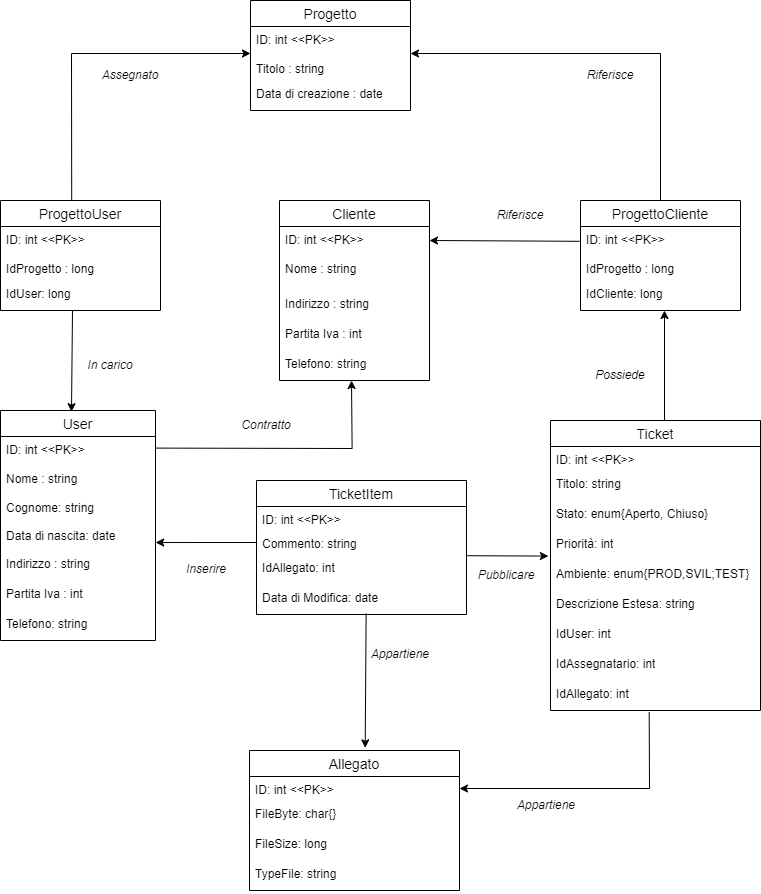

The diagram above was exported from draw.io. Its source (the exported page's mxGraphModel, read from the mxfile embedded in the PNG):
<mxGraphModel dx="1290" dy="534" grid="1" gridSize="10" guides="1" tooltips="1" connect="1" arrows="1" fold="1" page="1" pageScale="1" pageWidth="827" pageHeight="1169" math="0" shadow="0">
  <root>
    <mxCell id="0" />
    <mxCell id="1" parent="0" />
    <mxCell id="IcCECRUMull01hhDiWxb-4" value="Progetto" style="swimlane;fontStyle=0;childLayout=stackLayout;horizontal=1;startSize=26;horizontalStack=0;resizeParent=1;resizeParentMax=0;resizeLast=0;collapsible=1;marginBottom=0;align=center;fontSize=14;" parent="1" vertex="1">
      <mxGeometry x="284" y="100" width="160" height="110" as="geometry" />
    </mxCell>
    <mxCell id="IcCECRUMull01hhDiWxb-5" value="ID: int &amp;lt;&amp;lt;PK&amp;gt;&amp;gt;&lt;br&gt;&lt;br&gt;Titolo : string" style="text;strokeColor=none;fillColor=none;spacingLeft=4;spacingRight=4;overflow=hidden;rotatable=0;points=[[0,0.5],[1,0.5]];portConstraint=eastwest;fontSize=12;whiteSpace=wrap;html=1;" parent="IcCECRUMull01hhDiWxb-4" vertex="1">
      <mxGeometry y="26" width="160" height="54" as="geometry" />
    </mxCell>
    <mxCell id="IcCECRUMull01hhDiWxb-6" value="Data di creazione : date" style="text;strokeColor=none;fillColor=none;spacingLeft=4;spacingRight=4;overflow=hidden;rotatable=0;points=[[0,0.5],[1,0.5]];portConstraint=eastwest;fontSize=12;whiteSpace=wrap;html=1;" parent="IcCECRUMull01hhDiWxb-4" vertex="1">
      <mxGeometry y="80" width="160" height="30" as="geometry" />
    </mxCell>
    <mxCell id="IcCECRUMull01hhDiWxb-9" value="ProgettoCliente" style="swimlane;fontStyle=0;childLayout=stackLayout;horizontal=1;startSize=26;horizontalStack=0;resizeParent=1;resizeParentMax=0;resizeLast=0;collapsible=1;marginBottom=0;align=center;fontSize=14;" parent="1" vertex="1">
      <mxGeometry x="614" y="300" width="160" height="110" as="geometry" />
    </mxCell>
    <mxCell id="IcCECRUMull01hhDiWxb-10" value="ID: int &amp;lt;&amp;lt;PK&amp;gt;&amp;gt;&lt;br&gt;&lt;br&gt;IdProgetto : long&amp;nbsp;" style="text;strokeColor=none;fillColor=none;spacingLeft=4;spacingRight=4;overflow=hidden;rotatable=0;points=[[0,0.5],[1,0.5]];portConstraint=eastwest;fontSize=12;whiteSpace=wrap;html=1;" parent="IcCECRUMull01hhDiWxb-9" vertex="1">
      <mxGeometry y="26" width="160" height="54" as="geometry" />
    </mxCell>
    <mxCell id="IcCECRUMull01hhDiWxb-11" value="IdCliente: long" style="text;strokeColor=none;fillColor=none;spacingLeft=4;spacingRight=4;overflow=hidden;rotatable=0;points=[[0,0.5],[1,0.5]];portConstraint=eastwest;fontSize=12;whiteSpace=wrap;html=1;" parent="IcCECRUMull01hhDiWxb-9" vertex="1">
      <mxGeometry y="80" width="160" height="30" as="geometry" />
    </mxCell>
    <mxCell id="IcCECRUMull01hhDiWxb-12" value="Cliente" style="swimlane;fontStyle=0;childLayout=stackLayout;horizontal=1;startSize=26;horizontalStack=0;resizeParent=1;resizeParentMax=0;resizeLast=0;collapsible=1;marginBottom=0;align=center;fontSize=14;" parent="1" vertex="1">
      <mxGeometry x="313" y="300" width="150" height="180" as="geometry" />
    </mxCell>
    <mxCell id="IcCECRUMull01hhDiWxb-13" value="ID: int &amp;lt;&amp;lt;PK&amp;gt;&amp;gt;&lt;br&gt;&lt;br&gt;Nome : string" style="text;strokeColor=none;fillColor=none;spacingLeft=4;spacingRight=4;overflow=hidden;rotatable=0;points=[[0,0.5],[1,0.5]];portConstraint=eastwest;fontSize=12;whiteSpace=wrap;html=1;" parent="IcCECRUMull01hhDiWxb-12" vertex="1">
      <mxGeometry y="26" width="150" height="64" as="geometry" />
    </mxCell>
    <mxCell id="IcCECRUMull01hhDiWxb-14" value="Indirizzo : string" style="text;strokeColor=none;fillColor=none;spacingLeft=4;spacingRight=4;overflow=hidden;rotatable=0;points=[[0,0.5],[1,0.5]];portConstraint=eastwest;fontSize=12;whiteSpace=wrap;html=1;" parent="IcCECRUMull01hhDiWxb-12" vertex="1">
      <mxGeometry y="90" width="150" height="30" as="geometry" />
    </mxCell>
    <mxCell id="IcCECRUMull01hhDiWxb-27" value="Partita Iva : int" style="text;strokeColor=none;fillColor=none;spacingLeft=4;spacingRight=4;overflow=hidden;rotatable=0;points=[[0,0.5],[1,0.5]];portConstraint=eastwest;fontSize=12;whiteSpace=wrap;html=1;" parent="IcCECRUMull01hhDiWxb-12" vertex="1">
      <mxGeometry y="120" width="150" height="30" as="geometry" />
    </mxCell>
    <mxCell id="IcCECRUMull01hhDiWxb-28" value="Telefono: string" style="text;strokeColor=none;fillColor=none;spacingLeft=4;spacingRight=4;overflow=hidden;rotatable=0;points=[[0,0.5],[1,0.5]];portConstraint=eastwest;fontSize=12;whiteSpace=wrap;html=1;" parent="IcCECRUMull01hhDiWxb-12" vertex="1">
      <mxGeometry y="150" width="150" height="30" as="geometry" />
    </mxCell>
    <mxCell id="IcCECRUMull01hhDiWxb-29" value="ProgettoUser" style="swimlane;fontStyle=0;childLayout=stackLayout;horizontal=1;startSize=26;horizontalStack=0;resizeParent=1;resizeParentMax=0;resizeLast=0;collapsible=1;marginBottom=0;align=center;fontSize=14;" parent="1" vertex="1">
      <mxGeometry x="34" y="300" width="160" height="110" as="geometry" />
    </mxCell>
    <mxCell id="IcCECRUMull01hhDiWxb-30" value="ID: int &amp;lt;&amp;lt;PK&amp;gt;&amp;gt;&lt;br&gt;&lt;br&gt;IdProgetto : long&amp;nbsp;" style="text;strokeColor=none;fillColor=none;spacingLeft=4;spacingRight=4;overflow=hidden;rotatable=0;points=[[0,0.5],[1,0.5]];portConstraint=eastwest;fontSize=12;whiteSpace=wrap;html=1;" parent="IcCECRUMull01hhDiWxb-29" vertex="1">
      <mxGeometry y="26" width="160" height="54" as="geometry" />
    </mxCell>
    <mxCell id="IcCECRUMull01hhDiWxb-31" value="IdUser: long" style="text;strokeColor=none;fillColor=none;spacingLeft=4;spacingRight=4;overflow=hidden;rotatable=0;points=[[0,0.5],[1,0.5]];portConstraint=eastwest;fontSize=12;whiteSpace=wrap;html=1;" parent="IcCECRUMull01hhDiWxb-29" vertex="1">
      <mxGeometry y="80" width="160" height="30" as="geometry" />
    </mxCell>
    <mxCell id="IcCECRUMull01hhDiWxb-32" value="User" style="swimlane;fontStyle=0;childLayout=stackLayout;horizontal=1;startSize=26;horizontalStack=0;resizeParent=1;resizeParentMax=0;resizeLast=0;collapsible=1;marginBottom=0;align=center;fontSize=14;" parent="1" vertex="1">
      <mxGeometry x="34" y="510" width="155" height="230" as="geometry" />
    </mxCell>
    <mxCell id="IcCECRUMull01hhDiWxb-33" value="ID: int &amp;lt;&amp;lt;PK&amp;gt;&amp;gt;&lt;br&gt;&lt;br&gt;Nome : string&lt;br&gt;&lt;br&gt;Cognome: string&lt;br&gt;&lt;br&gt;Data di nascita: date" style="text;strokeColor=none;fillColor=none;spacingLeft=4;spacingRight=4;overflow=hidden;rotatable=0;points=[[0,0.5],[1,0.5]];portConstraint=eastwest;fontSize=12;whiteSpace=wrap;html=1;" parent="IcCECRUMull01hhDiWxb-32" vertex="1">
      <mxGeometry y="26" width="155" height="114" as="geometry" />
    </mxCell>
    <mxCell id="IcCECRUMull01hhDiWxb-34" value="Indirizzo : string" style="text;strokeColor=none;fillColor=none;spacingLeft=4;spacingRight=4;overflow=hidden;rotatable=0;points=[[0,0.5],[1,0.5]];portConstraint=eastwest;fontSize=12;whiteSpace=wrap;html=1;" parent="IcCECRUMull01hhDiWxb-32" vertex="1">
      <mxGeometry y="140" width="155" height="30" as="geometry" />
    </mxCell>
    <mxCell id="IcCECRUMull01hhDiWxb-35" value="Partita Iva : int" style="text;strokeColor=none;fillColor=none;spacingLeft=4;spacingRight=4;overflow=hidden;rotatable=0;points=[[0,0.5],[1,0.5]];portConstraint=eastwest;fontSize=12;whiteSpace=wrap;html=1;" parent="IcCECRUMull01hhDiWxb-32" vertex="1">
      <mxGeometry y="170" width="155" height="30" as="geometry" />
    </mxCell>
    <mxCell id="IcCECRUMull01hhDiWxb-36" value="Telefono: string" style="text;strokeColor=none;fillColor=none;spacingLeft=4;spacingRight=4;overflow=hidden;rotatable=0;points=[[0,0.5],[1,0.5]];portConstraint=eastwest;fontSize=12;whiteSpace=wrap;html=1;" parent="IcCECRUMull01hhDiWxb-32" vertex="1">
      <mxGeometry y="200" width="155" height="30" as="geometry" />
    </mxCell>
    <mxCell id="IcCECRUMull01hhDiWxb-37" value="TicketItem" style="swimlane;fontStyle=0;childLayout=stackLayout;horizontal=1;startSize=26;horizontalStack=0;resizeParent=1;resizeParentMax=0;resizeLast=0;collapsible=1;marginBottom=0;align=center;fontSize=14;" parent="1" vertex="1">
      <mxGeometry x="290" y="580" width="210" height="134" as="geometry" />
    </mxCell>
    <mxCell id="IcCECRUMull01hhDiWxb-38" value="ID: int &amp;lt;&amp;lt;PK&amp;gt;&amp;gt;&lt;br&gt;" style="text;strokeColor=none;fillColor=none;spacingLeft=4;spacingRight=4;overflow=hidden;rotatable=0;points=[[0,0.5],[1,0.5]];portConstraint=eastwest;fontSize=12;whiteSpace=wrap;html=1;" parent="IcCECRUMull01hhDiWxb-37" vertex="1">
      <mxGeometry y="26" width="210" height="24" as="geometry" />
    </mxCell>
    <mxCell id="JSDoMQwo4WwiwtOnlvjg-9" value="Commento: string" style="text;strokeColor=none;fillColor=none;spacingLeft=4;spacingRight=4;overflow=hidden;rotatable=0;points=[[0,0.5],[1,0.5]];portConstraint=eastwest;fontSize=12;whiteSpace=wrap;html=1;" vertex="1" parent="IcCECRUMull01hhDiWxb-37">
      <mxGeometry y="50" width="210" height="24" as="geometry" />
    </mxCell>
    <mxCell id="JSDoMQwo4WwiwtOnlvjg-6" value="IdAllegato: int" style="text;strokeColor=none;fillColor=none;spacingLeft=4;spacingRight=4;overflow=hidden;rotatable=0;points=[[0,0.5],[1,0.5]];portConstraint=eastwest;fontSize=12;whiteSpace=wrap;html=1;" vertex="1" parent="IcCECRUMull01hhDiWxb-37">
      <mxGeometry y="74" width="210" height="30" as="geometry" />
    </mxCell>
    <mxCell id="JSDoMQwo4WwiwtOnlvjg-24" value="Data di Modifica: date" style="text;strokeColor=none;fillColor=none;spacingLeft=4;spacingRight=4;overflow=hidden;rotatable=0;points=[[0,0.5],[1,0.5]];portConstraint=eastwest;fontSize=12;whiteSpace=wrap;html=1;" vertex="1" parent="IcCECRUMull01hhDiWxb-37">
      <mxGeometry y="104" width="210" height="30" as="geometry" />
    </mxCell>
    <mxCell id="IcCECRUMull01hhDiWxb-42" value="Ticket" style="swimlane;fontStyle=0;childLayout=stackLayout;horizontal=1;startSize=26;horizontalStack=0;resizeParent=1;resizeParentMax=0;resizeLast=0;collapsible=1;marginBottom=0;align=center;fontSize=14;" parent="1" vertex="1">
      <mxGeometry x="584" y="520" width="210" height="290" as="geometry" />
    </mxCell>
    <mxCell id="IcCECRUMull01hhDiWxb-43" value="ID: int &amp;lt;&amp;lt;PK&amp;gt;&amp;gt;&lt;br&gt;" style="text;strokeColor=none;fillColor=none;spacingLeft=4;spacingRight=4;overflow=hidden;rotatable=0;points=[[0,0.5],[1,0.5]];portConstraint=eastwest;fontSize=12;whiteSpace=wrap;html=1;" parent="IcCECRUMull01hhDiWxb-42" vertex="1">
      <mxGeometry y="26" width="210" height="24" as="geometry" />
    </mxCell>
    <mxCell id="IcCECRUMull01hhDiWxb-44" value="Titolo: string" style="text;strokeColor=none;fillColor=none;spacingLeft=4;spacingRight=4;overflow=hidden;rotatable=0;points=[[0,0.5],[1,0.5]];portConstraint=eastwest;fontSize=12;whiteSpace=wrap;html=1;" parent="IcCECRUMull01hhDiWxb-42" vertex="1">
      <mxGeometry y="50" width="210" height="30" as="geometry" />
    </mxCell>
    <mxCell id="IcCECRUMull01hhDiWxb-45" value="Stato: enum{Aperto, Chiuso}" style="text;strokeColor=none;fillColor=none;spacingLeft=4;spacingRight=4;overflow=hidden;rotatable=0;points=[[0,0.5],[1,0.5]];portConstraint=eastwest;fontSize=12;whiteSpace=wrap;html=1;" parent="IcCECRUMull01hhDiWxb-42" vertex="1">
      <mxGeometry y="80" width="210" height="30" as="geometry" />
    </mxCell>
    <mxCell id="IcCECRUMull01hhDiWxb-46" value="Priorità: int" style="text;strokeColor=none;fillColor=none;spacingLeft=4;spacingRight=4;overflow=hidden;rotatable=0;points=[[0,0.5],[1,0.5]];portConstraint=eastwest;fontSize=12;whiteSpace=wrap;html=1;" parent="IcCECRUMull01hhDiWxb-42" vertex="1">
      <mxGeometry y="110" width="210" height="30" as="geometry" />
    </mxCell>
    <mxCell id="JSDoMQwo4WwiwtOnlvjg-1" value="Ambiente: enum{PROD,SVIL;TEST}" style="text;strokeColor=none;fillColor=none;spacingLeft=4;spacingRight=4;overflow=hidden;rotatable=0;points=[[0,0.5],[1,0.5]];portConstraint=eastwest;fontSize=12;whiteSpace=wrap;html=1;" vertex="1" parent="IcCECRUMull01hhDiWxb-42">
      <mxGeometry y="140" width="210" height="30" as="geometry" />
    </mxCell>
    <mxCell id="JSDoMQwo4WwiwtOnlvjg-2" value="Descrizione Estesa: string" style="text;strokeColor=none;fillColor=none;spacingLeft=4;spacingRight=4;overflow=hidden;rotatable=0;points=[[0,0.5],[1,0.5]];portConstraint=eastwest;fontSize=12;whiteSpace=wrap;html=1;" vertex="1" parent="IcCECRUMull01hhDiWxb-42">
      <mxGeometry y="170" width="210" height="30" as="geometry" />
    </mxCell>
    <mxCell id="JSDoMQwo4WwiwtOnlvjg-3" value="IdUser: int" style="text;strokeColor=none;fillColor=none;spacingLeft=4;spacingRight=4;overflow=hidden;rotatable=0;points=[[0,0.5],[1,0.5]];portConstraint=eastwest;fontSize=12;whiteSpace=wrap;html=1;" vertex="1" parent="IcCECRUMull01hhDiWxb-42">
      <mxGeometry y="200" width="210" height="30" as="geometry" />
    </mxCell>
    <mxCell id="JSDoMQwo4WwiwtOnlvjg-4" value="IdAssegnatario: int" style="text;strokeColor=none;fillColor=none;spacingLeft=4;spacingRight=4;overflow=hidden;rotatable=0;points=[[0,0.5],[1,0.5]];portConstraint=eastwest;fontSize=12;whiteSpace=wrap;html=1;" vertex="1" parent="IcCECRUMull01hhDiWxb-42">
      <mxGeometry y="230" width="210" height="30" as="geometry" />
    </mxCell>
    <mxCell id="JSDoMQwo4WwiwtOnlvjg-7" value="IdAllegato: int" style="text;strokeColor=none;fillColor=none;spacingLeft=4;spacingRight=4;overflow=hidden;rotatable=0;points=[[0,0.5],[1,0.5]];portConstraint=eastwest;fontSize=12;whiteSpace=wrap;html=1;" vertex="1" parent="IcCECRUMull01hhDiWxb-42">
      <mxGeometry y="260" width="210" height="30" as="geometry" />
    </mxCell>
    <mxCell id="0Nxae9MjjS2bQoRnGdfa-1" value="" style="endArrow=classic;html=1;rounded=0;exitX=0.445;exitY=-0.007;exitDx=0;exitDy=0;exitPerimeter=0;entryX=0;entryY=0.5;entryDx=0;entryDy=0;" parent="1" source="IcCECRUMull01hhDiWxb-29" target="IcCECRUMull01hhDiWxb-5" edge="1">
      <mxGeometry width="50" height="50" relative="1" as="geometry">
        <mxPoint x="374" y="610" as="sourcePoint" />
        <mxPoint x="104" y="160" as="targetPoint" />
        <Array as="points">
          <mxPoint x="105" y="153" />
        </Array>
      </mxGeometry>
    </mxCell>
    <mxCell id="0Nxae9MjjS2bQoRnGdfa-2" value="" style="endArrow=classic;html=1;rounded=0;entryX=0.995;entryY=0.363;entryDx=0;entryDy=0;entryPerimeter=0;exitX=-0.005;exitY=0.274;exitDx=0;exitDy=0;exitPerimeter=0;" parent="1" source="IcCECRUMull01hhDiWxb-10" edge="1">
      <mxGeometry width="50" height="50" relative="1" as="geometry">
        <mxPoint x="582" y="340" as="sourcePoint" />
        <mxPoint x="463" y="340" as="targetPoint" />
      </mxGeometry>
    </mxCell>
    <mxCell id="0Nxae9MjjS2bQoRnGdfa-3" value="" style="endArrow=classic;html=1;rounded=0;entryX=1;entryY=0.5;entryDx=0;entryDy=0;exitX=0.5;exitY=0;exitDx=0;exitDy=0;" parent="1" source="IcCECRUMull01hhDiWxb-9" target="IcCECRUMull01hhDiWxb-5" edge="1">
      <mxGeometry width="50" height="50" relative="1" as="geometry">
        <mxPoint x="623" y="351" as="sourcePoint" />
        <mxPoint x="473" y="350" as="targetPoint" />
        <Array as="points">
          <mxPoint x="694" y="153" />
        </Array>
      </mxGeometry>
    </mxCell>
    <mxCell id="0Nxae9MjjS2bQoRnGdfa-4" value="" style="endArrow=classic;html=1;rounded=0;exitX=0.45;exitY=1.013;exitDx=0;exitDy=0;exitPerimeter=0;entryX=0.458;entryY=0.005;entryDx=0;entryDy=0;entryPerimeter=0;" parent="1" source="IcCECRUMull01hhDiWxb-31" target="IcCECRUMull01hhDiWxb-32" edge="1">
      <mxGeometry width="50" height="50" relative="1" as="geometry">
        <mxPoint x="115" y="309" as="sourcePoint" />
        <mxPoint x="294" y="163" as="targetPoint" />
        <Array as="points" />
      </mxGeometry>
    </mxCell>
    <mxCell id="0Nxae9MjjS2bQoRnGdfa-6" value="" style="endArrow=classic;html=1;rounded=0;exitX=1.004;exitY=0.04;exitDx=0;exitDy=0;exitPerimeter=0;entryX=-0.01;entryY=-0.147;entryDx=0;entryDy=0;entryPerimeter=0;" parent="1" target="JSDoMQwo4WwiwtOnlvjg-1" edge="1">
      <mxGeometry width="50" height="50" relative="1" as="geometry">
        <mxPoint x="500.8399999999999" y="655.2" as="sourcePoint" />
        <mxPoint x="704" y="810" as="targetPoint" />
        <Array as="points" />
      </mxGeometry>
    </mxCell>
    <mxCell id="0Nxae9MjjS2bQoRnGdfa-7" value="" style="endArrow=classic;html=1;rounded=0;" parent="1" edge="1">
      <mxGeometry width="50" height="50" relative="1" as="geometry">
        <mxPoint x="698" y="520" as="sourcePoint" />
        <mxPoint x="698" y="410" as="targetPoint" />
      </mxGeometry>
    </mxCell>
    <mxCell id="0Nxae9MjjS2bQoRnGdfa-8" value="" style="endArrow=classic;html=1;rounded=0;exitX=0.996;exitY=0.014;exitDx=0;exitDy=0;exitPerimeter=0;" parent="1" edge="1">
      <mxGeometry width="50" height="50" relative="1" as="geometry">
        <mxPoint x="189.0000000000001" y="547.596" as="sourcePoint" />
        <mxPoint x="385" y="480" as="targetPoint" />
        <Array as="points">
          <mxPoint x="385.62" y="548" />
        </Array>
      </mxGeometry>
    </mxCell>
    <mxCell id="0Nxae9MjjS2bQoRnGdfa-9" value="&lt;i&gt;Riferisce&lt;/i&gt;" style="text;html=1;strokeColor=none;fillColor=none;align=center;verticalAlign=middle;whiteSpace=wrap;rounded=0;" parent="1" vertex="1">
      <mxGeometry x="614" y="160" width="60" height="30" as="geometry" />
    </mxCell>
    <mxCell id="0Nxae9MjjS2bQoRnGdfa-10" value="&lt;i&gt;Riferisce&lt;/i&gt;" style="text;html=1;strokeColor=none;fillColor=none;align=center;verticalAlign=middle;whiteSpace=wrap;rounded=0;" parent="1" vertex="1">
      <mxGeometry x="524" y="300" width="60" height="30" as="geometry" />
    </mxCell>
    <mxCell id="0Nxae9MjjS2bQoRnGdfa-11" value="&lt;i&gt;Assegnato&lt;/i&gt;" style="text;html=1;strokeColor=none;fillColor=none;align=center;verticalAlign=middle;whiteSpace=wrap;rounded=0;" parent="1" vertex="1">
      <mxGeometry x="134" y="160" width="60" height="30" as="geometry" />
    </mxCell>
    <mxCell id="0Nxae9MjjS2bQoRnGdfa-12" value="&lt;i&gt;Contratto&lt;/i&gt;" style="text;html=1;strokeColor=none;fillColor=none;align=center;verticalAlign=middle;whiteSpace=wrap;rounded=0;" parent="1" vertex="1">
      <mxGeometry x="270" y="510" width="60" height="30" as="geometry" />
    </mxCell>
    <mxCell id="0Nxae9MjjS2bQoRnGdfa-13" value="&lt;i&gt;In carico&lt;/i&gt;" style="text;html=1;strokeColor=none;fillColor=none;align=center;verticalAlign=middle;whiteSpace=wrap;rounded=0;" parent="1" vertex="1">
      <mxGeometry x="114" y="450" width="60" height="30" as="geometry" />
    </mxCell>
    <mxCell id="0Nxae9MjjS2bQoRnGdfa-15" value="&lt;i&gt;Inserire&lt;/i&gt;" style="text;html=1;strokeColor=none;fillColor=none;align=center;verticalAlign=middle;whiteSpace=wrap;rounded=0;" parent="1" vertex="1">
      <mxGeometry x="210" y="654" width="60" height="30" as="geometry" />
    </mxCell>
    <mxCell id="0Nxae9MjjS2bQoRnGdfa-16" value="&lt;i&gt;Pubblicare&lt;/i&gt;" style="text;html=1;strokeColor=none;fillColor=none;align=center;verticalAlign=middle;whiteSpace=wrap;rounded=0;" parent="1" vertex="1">
      <mxGeometry x="510" y="660" width="60" height="30" as="geometry" />
    </mxCell>
    <mxCell id="0Nxae9MjjS2bQoRnGdfa-17" value="&lt;i&gt;Possiede&lt;/i&gt;" style="text;html=1;strokeColor=none;fillColor=none;align=center;verticalAlign=middle;whiteSpace=wrap;rounded=0;" parent="1" vertex="1">
      <mxGeometry x="624" y="460" width="60" height="30" as="geometry" />
    </mxCell>
    <mxCell id="JSDoMQwo4WwiwtOnlvjg-10" value="Allegato" style="swimlane;fontStyle=0;childLayout=stackLayout;horizontal=1;startSize=26;horizontalStack=0;resizeParent=1;resizeParentMax=0;resizeLast=0;collapsible=1;marginBottom=0;align=center;fontSize=14;" vertex="1" parent="1">
      <mxGeometry x="283" y="850" width="210" height="140" as="geometry" />
    </mxCell>
    <mxCell id="JSDoMQwo4WwiwtOnlvjg-11" value="ID: int &amp;lt;&amp;lt;PK&amp;gt;&amp;gt;&lt;br&gt;" style="text;strokeColor=none;fillColor=none;spacingLeft=4;spacingRight=4;overflow=hidden;rotatable=0;points=[[0,0.5],[1,0.5]];portConstraint=eastwest;fontSize=12;whiteSpace=wrap;html=1;" vertex="1" parent="JSDoMQwo4WwiwtOnlvjg-10">
      <mxGeometry y="26" width="210" height="24" as="geometry" />
    </mxCell>
    <mxCell id="JSDoMQwo4WwiwtOnlvjg-13" value="FileByte: char{}" style="text;strokeColor=none;fillColor=none;spacingLeft=4;spacingRight=4;overflow=hidden;rotatable=0;points=[[0,0.5],[1,0.5]];portConstraint=eastwest;fontSize=12;whiteSpace=wrap;html=1;" vertex="1" parent="JSDoMQwo4WwiwtOnlvjg-10">
      <mxGeometry y="50" width="210" height="30" as="geometry" />
    </mxCell>
    <mxCell id="JSDoMQwo4WwiwtOnlvjg-14" value="FileSize: long" style="text;strokeColor=none;fillColor=none;spacingLeft=4;spacingRight=4;overflow=hidden;rotatable=0;points=[[0,0.5],[1,0.5]];portConstraint=eastwest;fontSize=12;whiteSpace=wrap;html=1;" vertex="1" parent="JSDoMQwo4WwiwtOnlvjg-10">
      <mxGeometry y="80" width="210" height="30" as="geometry" />
    </mxCell>
    <mxCell id="JSDoMQwo4WwiwtOnlvjg-15" value="TypeFile: string" style="text;strokeColor=none;fillColor=none;spacingLeft=4;spacingRight=4;overflow=hidden;rotatable=0;points=[[0,0.5],[1,0.5]];portConstraint=eastwest;fontSize=12;whiteSpace=wrap;html=1;" vertex="1" parent="JSDoMQwo4WwiwtOnlvjg-10">
      <mxGeometry y="110" width="210" height="30" as="geometry" />
    </mxCell>
    <mxCell id="JSDoMQwo4WwiwtOnlvjg-17" value="" style="endArrow=classic;html=1;rounded=0;entryX=1.001;entryY=0.93;entryDx=0;entryDy=0;entryPerimeter=0;exitX=0;exitY=0.5;exitDx=0;exitDy=0;" edge="1" parent="1" source="JSDoMQwo4WwiwtOnlvjg-9" target="IcCECRUMull01hhDiWxb-33">
      <mxGeometry width="50" height="50" relative="1" as="geometry">
        <mxPoint x="290" y="715" as="sourcePoint" />
        <mxPoint x="593" y="726" as="targetPoint" />
        <Array as="points" />
      </mxGeometry>
    </mxCell>
    <mxCell id="JSDoMQwo4WwiwtOnlvjg-18" value="&lt;i style=&quot;border-color: var(--border-color);&quot;&gt;Appartiene&lt;/i&gt;" style="text;html=1;strokeColor=none;fillColor=none;align=center;verticalAlign=middle;whiteSpace=wrap;rounded=0;" vertex="1" parent="1">
      <mxGeometry x="550" y="890" width="60" height="30" as="geometry" />
    </mxCell>
    <mxCell id="JSDoMQwo4WwiwtOnlvjg-19" value="" style="endArrow=classic;html=1;rounded=0;exitX=0.47;exitY=1.053;exitDx=0;exitDy=0;exitPerimeter=0;entryX=1;entryY=0.5;entryDx=0;entryDy=0;" edge="1" parent="1" source="JSDoMQwo4WwiwtOnlvjg-7" target="JSDoMQwo4WwiwtOnlvjg-11">
      <mxGeometry width="50" height="50" relative="1" as="geometry">
        <mxPoint x="624" y="890" as="sourcePoint" />
        <mxPoint x="490" y="888" as="targetPoint" />
        <Array as="points">
          <mxPoint x="683" y="888" />
        </Array>
      </mxGeometry>
    </mxCell>
    <mxCell id="JSDoMQwo4WwiwtOnlvjg-21" value="" style="endArrow=classic;html=1;rounded=0;entryX=0.551;entryY=-0.019;entryDx=0;entryDy=0;entryPerimeter=0;exitX=0.522;exitY=0.973;exitDx=0;exitDy=0;exitPerimeter=0;" edge="1" parent="1" source="JSDoMQwo4WwiwtOnlvjg-24" target="JSDoMQwo4WwiwtOnlvjg-10">
      <mxGeometry width="50" height="50" relative="1" as="geometry">
        <mxPoint x="399" y="720" as="sourcePoint" />
        <mxPoint x="160" y="850" as="targetPoint" />
        <Array as="points" />
      </mxGeometry>
    </mxCell>
    <mxCell id="JSDoMQwo4WwiwtOnlvjg-23" value="&lt;i style=&quot;border-color: var(--border-color); color: rgb(0, 0, 0); font-family: Helvetica; font-size: 12px; font-variant-ligatures: normal; font-variant-caps: normal; font-weight: 400; letter-spacing: normal; orphans: 2; text-align: center; text-indent: 0px; text-transform: none; widows: 2; word-spacing: 0px; -webkit-text-stroke-width: 0px; background-color: rgb(251, 251, 251); text-decoration-thickness: initial; text-decoration-style: initial; text-decoration-color: initial;&quot;&gt;Appartiene&lt;/i&gt;" style="text;whiteSpace=wrap;html=1;" vertex="1" parent="1">
      <mxGeometry x="403" y="740" width="90" height="40" as="geometry" />
    </mxCell>
  </root>
</mxGraphModel>